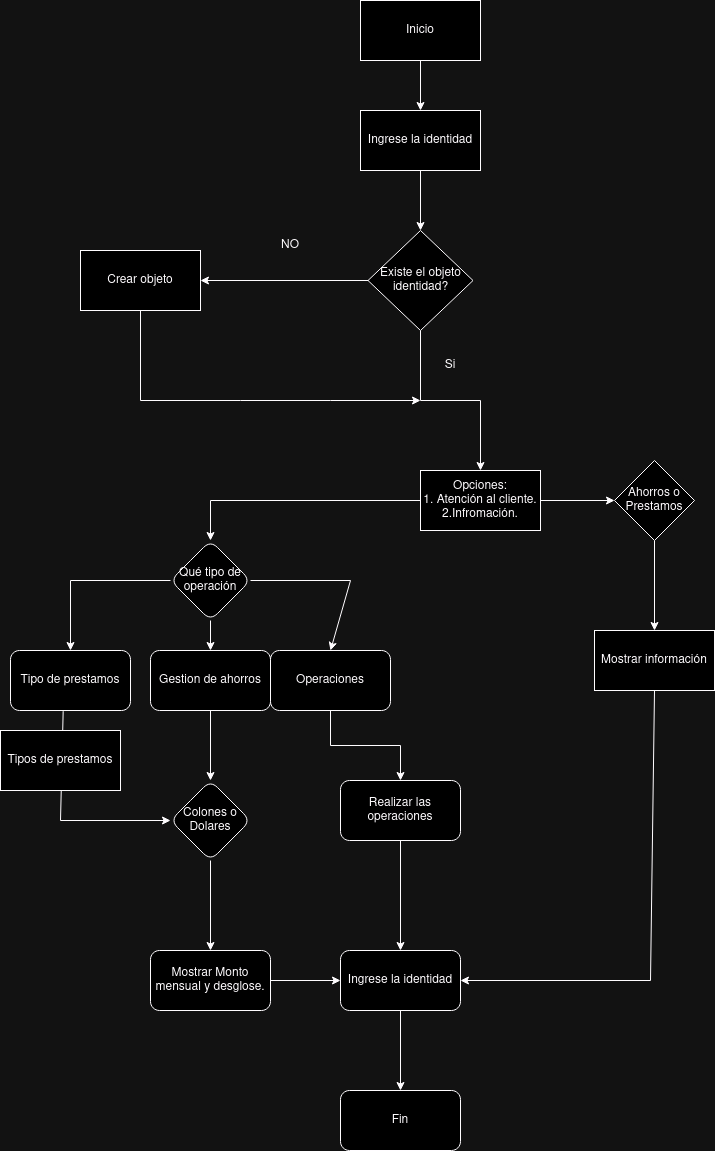

The diagram above was exported from draw.io. Its source (the exported page's mxGraphModel, read from the mxfile embedded in the PNG):
<mxGraphModel dx="1434" dy="759" grid="1" gridSize="10" guides="1" tooltips="1" connect="1" arrows="1" fold="1" page="1" pageScale="1" pageWidth="827" pageHeight="1169" math="0" shadow="0">
  <root>
    <mxCell id="0" />
    <mxCell id="1" parent="0" />
    <mxCell id="S8LaC1sAnLGhgI6NUrDB-23" value="" style="edgeStyle=orthogonalEdgeStyle;rounded=0;orthogonalLoop=1;jettySize=auto;html=1;" parent="1" source="S8LaC1sAnLGhgI6NUrDB-21" target="S8LaC1sAnLGhgI6NUrDB-22" edge="1">
      <mxGeometry relative="1" as="geometry" />
    </mxCell>
    <mxCell id="S8LaC1sAnLGhgI6NUrDB-21" value="Inicio" style="rounded=0;whiteSpace=wrap;html=1;" parent="1" vertex="1">
      <mxGeometry x="470" y="30" width="120" height="60" as="geometry" />
    </mxCell>
    <mxCell id="S8LaC1sAnLGhgI6NUrDB-22" value="Ingrese la identidad" style="rounded=0;whiteSpace=wrap;html=1;" parent="1" vertex="1">
      <mxGeometry x="470" y="140" width="120" height="60" as="geometry" />
    </mxCell>
    <mxCell id="S8LaC1sAnLGhgI6NUrDB-30" value="" style="edgeStyle=orthogonalEdgeStyle;rounded=0;orthogonalLoop=1;jettySize=auto;html=1;exitX=0;exitY=0.5;exitDx=0;exitDy=0;entryX=1;entryY=0.5;entryDx=0;entryDy=0;" parent="1" source="S8LaC1sAnLGhgI6NUrDB-24" target="S8LaC1sAnLGhgI6NUrDB-29" edge="1">
      <mxGeometry relative="1" as="geometry">
        <mxPoint x="390" y="320" as="sourcePoint" />
        <mxPoint x="310" y="335" as="targetPoint" />
      </mxGeometry>
    </mxCell>
    <mxCell id="S8LaC1sAnLGhgI6NUrDB-34" value="" style="edgeStyle=orthogonalEdgeStyle;rounded=0;orthogonalLoop=1;jettySize=auto;html=1;" parent="1" source="S8LaC1sAnLGhgI6NUrDB-24" target="S8LaC1sAnLGhgI6NUrDB-35" edge="1">
      <mxGeometry relative="1" as="geometry">
        <mxPoint x="530" y="460" as="targetPoint" />
      </mxGeometry>
    </mxCell>
    <mxCell id="S8LaC1sAnLGhgI6NUrDB-24" value="Existe el objeto identidad?" style="rhombus;whiteSpace=wrap;html=1;" parent="1" vertex="1">
      <mxGeometry x="477.5" y="260" width="105" height="100" as="geometry" />
    </mxCell>
    <mxCell id="S8LaC1sAnLGhgI6NUrDB-26" value="" style="endArrow=classic;html=1;rounded=0;entryX=0.5;entryY=0;entryDx=0;entryDy=0;exitX=0.5;exitY=1;exitDx=0;exitDy=0;" parent="1" source="S8LaC1sAnLGhgI6NUrDB-22" target="S8LaC1sAnLGhgI6NUrDB-24" edge="1">
      <mxGeometry width="50" height="50" relative="1" as="geometry">
        <mxPoint x="530" y="220" as="sourcePoint" />
        <mxPoint x="550" y="210" as="targetPoint" />
      </mxGeometry>
    </mxCell>
    <mxCell id="S8LaC1sAnLGhgI6NUrDB-29" value="Crear objeto" style="whiteSpace=wrap;html=1;" parent="1" vertex="1">
      <mxGeometry x="190" y="280" width="120" height="60" as="geometry" />
    </mxCell>
    <mxCell id="S8LaC1sAnLGhgI6NUrDB-59" value="" style="edgeStyle=orthogonalEdgeStyle;rounded=0;orthogonalLoop=1;jettySize=auto;html=1;" parent="1" source="S8LaC1sAnLGhgI6NUrDB-35" target="S8LaC1sAnLGhgI6NUrDB-58" edge="1">
      <mxGeometry relative="1" as="geometry" />
    </mxCell>
    <mxCell id="S8LaC1sAnLGhgI6NUrDB-35" value="Opciones:&lt;br&gt;1. Atención al cliente.&lt;br&gt;2.Infromación." style="rounded=0;whiteSpace=wrap;html=1;" parent="1" vertex="1">
      <mxGeometry x="530" y="500" width="120" height="60" as="geometry" />
    </mxCell>
    <mxCell id="S8LaC1sAnLGhgI6NUrDB-37" value="" style="endArrow=none;html=1;rounded=0;entryX=0.5;entryY=1;entryDx=0;entryDy=0;" parent="1" target="S8LaC1sAnLGhgI6NUrDB-29" edge="1">
      <mxGeometry width="50" height="50" relative="1" as="geometry">
        <mxPoint x="250" y="430" as="sourcePoint" />
        <mxPoint x="250" y="350" as="targetPoint" />
      </mxGeometry>
    </mxCell>
    <mxCell id="S8LaC1sAnLGhgI6NUrDB-38" value="" style="endArrow=classic;html=1;rounded=0;" parent="1" edge="1">
      <mxGeometry width="50" height="50" relative="1" as="geometry">
        <mxPoint x="350" y="430" as="sourcePoint" />
        <mxPoint x="530" y="430" as="targetPoint" />
        <Array as="points">
          <mxPoint x="440" y="430" />
        </Array>
      </mxGeometry>
    </mxCell>
    <mxCell id="S8LaC1sAnLGhgI6NUrDB-42" value="Si" style="text;html=1;strokeColor=none;fillColor=none;align=center;verticalAlign=middle;whiteSpace=wrap;rounded=0;" parent="1" vertex="1">
      <mxGeometry x="530" y="380" width="60" height="30" as="geometry" />
    </mxCell>
    <mxCell id="S8LaC1sAnLGhgI6NUrDB-43" value="Tipo de prestamos" style="rounded=1;whiteSpace=wrap;html=1;" parent="1" vertex="1">
      <mxGeometry x="120" y="680" width="120" height="60" as="geometry" />
    </mxCell>
    <mxCell id="S8LaC1sAnLGhgI6NUrDB-54" value="" style="edgeStyle=orthogonalEdgeStyle;rounded=0;orthogonalLoop=1;jettySize=auto;html=1;" parent="1" source="S8LaC1sAnLGhgI6NUrDB-44" target="S8LaC1sAnLGhgI6NUrDB-53" edge="1">
      <mxGeometry relative="1" as="geometry" />
    </mxCell>
    <mxCell id="S8LaC1sAnLGhgI6NUrDB-44" value="Gestion de ahorros" style="rounded=1;whiteSpace=wrap;html=1;" parent="1" vertex="1">
      <mxGeometry x="260" y="680" width="120" height="60" as="geometry" />
    </mxCell>
    <mxCell id="S8LaC1sAnLGhgI6NUrDB-63" value="" style="edgeStyle=orthogonalEdgeStyle;rounded=0;orthogonalLoop=1;jettySize=auto;html=1;" parent="1" source="S8LaC1sAnLGhgI6NUrDB-45" target="S8LaC1sAnLGhgI6NUrDB-62" edge="1">
      <mxGeometry relative="1" as="geometry" />
    </mxCell>
    <mxCell id="S8LaC1sAnLGhgI6NUrDB-45" value="Operaciones" style="rounded=1;whiteSpace=wrap;html=1;" parent="1" vertex="1">
      <mxGeometry x="380" y="680" width="120" height="60" as="geometry" />
    </mxCell>
    <mxCell id="S8LaC1sAnLGhgI6NUrDB-46" value="Qué tipo de operación" style="rhombus;whiteSpace=wrap;html=1;rounded=1;" parent="1" vertex="1">
      <mxGeometry x="280" y="570" width="80" height="80" as="geometry" />
    </mxCell>
    <mxCell id="S8LaC1sAnLGhgI6NUrDB-48" value="" style="endArrow=classic;html=1;rounded=0;entryX=0.5;entryY=0;entryDx=0;entryDy=0;" parent="1" target="S8LaC1sAnLGhgI6NUrDB-43" edge="1">
      <mxGeometry width="50" height="50" relative="1" as="geometry">
        <mxPoint x="280" y="610" as="sourcePoint" />
        <mxPoint x="110" y="610" as="targetPoint" />
        <Array as="points">
          <mxPoint x="180" y="610" />
        </Array>
      </mxGeometry>
    </mxCell>
    <mxCell id="S8LaC1sAnLGhgI6NUrDB-49" value="" style="endArrow=classic;html=1;rounded=0;entryX=0.5;entryY=0;entryDx=0;entryDy=0;" parent="1" target="S8LaC1sAnLGhgI6NUrDB-44" edge="1">
      <mxGeometry width="50" height="50" relative="1" as="geometry">
        <mxPoint x="320" y="650" as="sourcePoint" />
        <mxPoint x="370" y="600" as="targetPoint" />
      </mxGeometry>
    </mxCell>
    <mxCell id="S8LaC1sAnLGhgI6NUrDB-50" value="" style="endArrow=classic;html=1;rounded=0;entryX=0.5;entryY=0;entryDx=0;entryDy=0;" parent="1" target="S8LaC1sAnLGhgI6NUrDB-45" edge="1">
      <mxGeometry width="50" height="50" relative="1" as="geometry">
        <mxPoint x="360" y="610" as="sourcePoint" />
        <mxPoint x="410" y="560" as="targetPoint" />
        <Array as="points">
          <mxPoint x="460" y="610" />
        </Array>
      </mxGeometry>
    </mxCell>
    <mxCell id="S8LaC1sAnLGhgI6NUrDB-51" value="" style="endArrow=none;html=1;rounded=0;" parent="1" edge="1">
      <mxGeometry width="50" height="50" relative="1" as="geometry">
        <mxPoint x="250" y="430" as="sourcePoint" />
        <mxPoint x="350" y="430" as="targetPoint" />
      </mxGeometry>
    </mxCell>
    <mxCell id="S8LaC1sAnLGhgI6NUrDB-52" value="" style="endArrow=classic;html=1;rounded=0;entryX=0.5;entryY=0;entryDx=0;entryDy=0;exitX=0;exitY=0.5;exitDx=0;exitDy=0;" parent="1" source="S8LaC1sAnLGhgI6NUrDB-35" target="S8LaC1sAnLGhgI6NUrDB-46" edge="1">
      <mxGeometry width="50" height="50" relative="1" as="geometry">
        <mxPoint x="500" y="570" as="sourcePoint" />
        <mxPoint x="420" y="580" as="targetPoint" />
        <Array as="points">
          <mxPoint x="320" y="530" />
        </Array>
      </mxGeometry>
    </mxCell>
    <mxCell id="S8LaC1sAnLGhgI6NUrDB-65" value="" style="edgeStyle=orthogonalEdgeStyle;rounded=0;orthogonalLoop=1;jettySize=auto;html=1;" parent="1" source="S8LaC1sAnLGhgI6NUrDB-53" target="S8LaC1sAnLGhgI6NUrDB-64" edge="1">
      <mxGeometry relative="1" as="geometry" />
    </mxCell>
    <mxCell id="S8LaC1sAnLGhgI6NUrDB-53" value="Colones o Dolares" style="rhombus;whiteSpace=wrap;html=1;rounded=1;" parent="1" vertex="1">
      <mxGeometry x="280" y="810" width="80" height="80" as="geometry" />
    </mxCell>
    <mxCell id="S8LaC1sAnLGhgI6NUrDB-55" value="" style="endArrow=classic;html=1;rounded=0;exitX=0.439;exitY=1.011;exitDx=0;exitDy=0;exitPerimeter=0;entryX=0;entryY=0.5;entryDx=0;entryDy=0;" parent="1" source="S8LaC1sAnLGhgI6NUrDB-43" target="S8LaC1sAnLGhgI6NUrDB-53" edge="1">
      <mxGeometry width="50" height="50" relative="1" as="geometry">
        <mxPoint x="370" y="890" as="sourcePoint" />
        <mxPoint x="420" y="840" as="targetPoint" />
        <Array as="points">
          <mxPoint x="170" y="850" />
        </Array>
      </mxGeometry>
    </mxCell>
    <mxCell id="S8LaC1sAnLGhgI6NUrDB-57" value="Tipos de prestamos" style="rounded=0;whiteSpace=wrap;html=1;" parent="1" vertex="1">
      <mxGeometry x="110" y="760" width="120" height="60" as="geometry" />
    </mxCell>
    <mxCell id="S8LaC1sAnLGhgI6NUrDB-61" value="" style="edgeStyle=orthogonalEdgeStyle;rounded=0;orthogonalLoop=1;jettySize=auto;html=1;" parent="1" source="S8LaC1sAnLGhgI6NUrDB-58" target="S8LaC1sAnLGhgI6NUrDB-60" edge="1">
      <mxGeometry relative="1" as="geometry" />
    </mxCell>
    <mxCell id="S8LaC1sAnLGhgI6NUrDB-58" value="Ahorros o&lt;br&gt;Prestamos" style="rhombus;whiteSpace=wrap;html=1;rounded=0;" parent="1" vertex="1">
      <mxGeometry x="724" y="490" width="80" height="80" as="geometry" />
    </mxCell>
    <mxCell id="S8LaC1sAnLGhgI6NUrDB-60" value="Mostrar información" style="whiteSpace=wrap;html=1;rounded=0;" parent="1" vertex="1">
      <mxGeometry x="704" y="660" width="120" height="60" as="geometry" />
    </mxCell>
    <mxCell id="S8LaC1sAnLGhgI6NUrDB-62" value="Realizar las operaciones" style="whiteSpace=wrap;html=1;rounded=1;" parent="1" vertex="1">
      <mxGeometry x="450" y="810" width="120" height="60" as="geometry" />
    </mxCell>
    <mxCell id="S8LaC1sAnLGhgI6NUrDB-67" value="" style="edgeStyle=orthogonalEdgeStyle;rounded=0;orthogonalLoop=1;jettySize=auto;html=1;" parent="1" source="S8LaC1sAnLGhgI6NUrDB-64" target="S8LaC1sAnLGhgI6NUrDB-66" edge="1">
      <mxGeometry relative="1" as="geometry" />
    </mxCell>
    <mxCell id="S8LaC1sAnLGhgI6NUrDB-64" value="Mostrar Monto mensual y desglose." style="whiteSpace=wrap;html=1;rounded=1;" parent="1" vertex="1">
      <mxGeometry x="260" y="980" width="120" height="60" as="geometry" />
    </mxCell>
    <mxCell id="S8LaC1sAnLGhgI6NUrDB-71" value="" style="edgeStyle=orthogonalEdgeStyle;rounded=0;orthogonalLoop=1;jettySize=auto;html=1;" parent="1" source="S8LaC1sAnLGhgI6NUrDB-66" target="S8LaC1sAnLGhgI6NUrDB-70" edge="1">
      <mxGeometry relative="1" as="geometry" />
    </mxCell>
    <mxCell id="S8LaC1sAnLGhgI6NUrDB-66" value="Ingrese la identidad" style="whiteSpace=wrap;html=1;rounded=1;" parent="1" vertex="1">
      <mxGeometry x="450" y="980" width="120" height="60" as="geometry" />
    </mxCell>
    <mxCell id="S8LaC1sAnLGhgI6NUrDB-68" value="" style="endArrow=classic;html=1;rounded=0;entryX=0.5;entryY=0;entryDx=0;entryDy=0;" parent="1" target="S8LaC1sAnLGhgI6NUrDB-66" edge="1">
      <mxGeometry width="50" height="50" relative="1" as="geometry">
        <mxPoint x="510" y="870" as="sourcePoint" />
        <mxPoint x="480" y="1000" as="targetPoint" />
      </mxGeometry>
    </mxCell>
    <mxCell id="S8LaC1sAnLGhgI6NUrDB-69" value="" style="endArrow=classic;html=1;rounded=0;exitX=0.5;exitY=1;exitDx=0;exitDy=0;entryX=1;entryY=0.5;entryDx=0;entryDy=0;" parent="1" source="S8LaC1sAnLGhgI6NUrDB-60" target="S8LaC1sAnLGhgI6NUrDB-66" edge="1">
      <mxGeometry width="50" height="50" relative="1" as="geometry">
        <mxPoint x="430" y="950" as="sourcePoint" />
        <mxPoint x="480" y="900" as="targetPoint" />
        <Array as="points">
          <mxPoint x="760" y="1010" />
        </Array>
      </mxGeometry>
    </mxCell>
    <mxCell id="S8LaC1sAnLGhgI6NUrDB-70" value="Fin" style="whiteSpace=wrap;html=1;rounded=1;" parent="1" vertex="1">
      <mxGeometry x="450" y="1120" width="120" height="60" as="geometry" />
    </mxCell>
    <mxCell id="KS87Vb7XF27nUWgzxyU5-1" value="NO" style="text;html=1;strokeColor=none;fillColor=none;align=center;verticalAlign=middle;whiteSpace=wrap;rounded=0;" parent="1" vertex="1">
      <mxGeometry x="370" y="260" width="60" height="30" as="geometry" />
    </mxCell>
  </root>
</mxGraphModel>